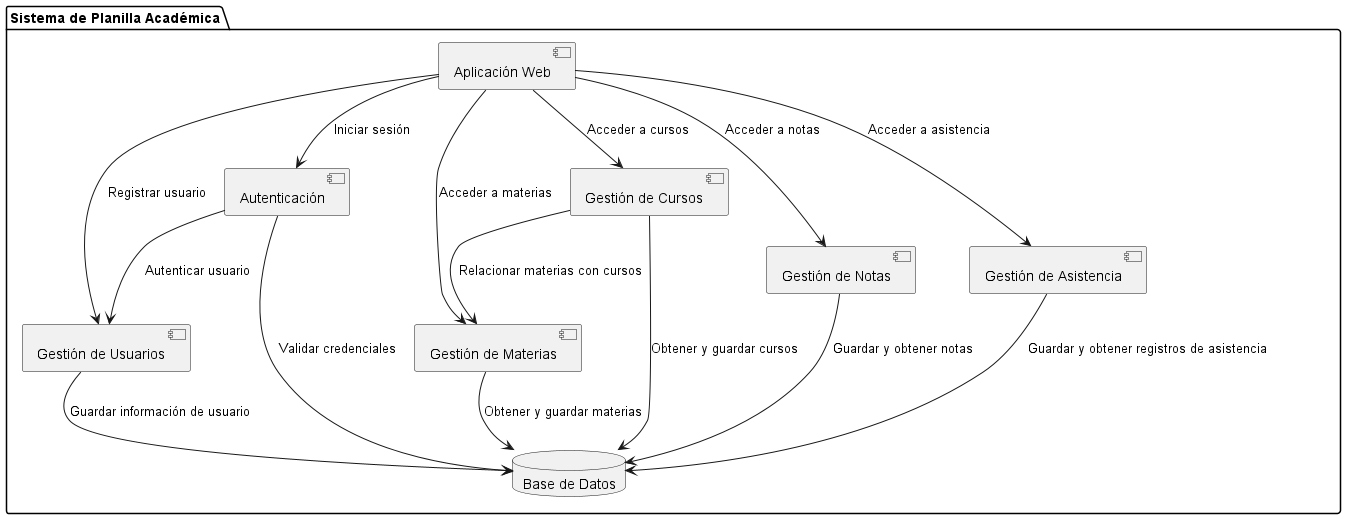

The diagram above was rendered by PlantUML. Its source (embedded in the PNG):
@startuml
package "Sistema de Planilla Académica" {
    [Aplicación Web] as AplicacionWeb

    component "Autenticación" as Auth
    component "Gestión de Usuarios" as GestionUsuarios
    component "Gestión de Cursos" as GestionCursos
    component "Gestión de Materias" as GestionMaterias
    component "Gestión de Notas" as GestionNotas
    component "Gestión de Asistencia" as GestionAsistencia

    database "Base de Datos" as BD
}

AplicacionWeb --> Auth : Iniciar sesión
Auth --> BD : Validar credenciales

Auth --> GestionUsuarios : Autenticar usuario
AplicacionWeb --> GestionUsuarios : Registrar usuario

GestionUsuarios --> BD : Guardar información de usuario

AplicacionWeb --> GestionCursos : Acceder a cursos
GestionCursos --> BD : Obtener y guardar cursos
GestionCursos --> GestionMaterias : Relacionar materias con cursos

AplicacionWeb --> GestionMaterias : Acceder a materias
GestionMaterias --> BD : Obtener y guardar materias

AplicacionWeb --> GestionNotas : Acceder a notas
GestionNotas --> BD : Guardar y obtener notas

AplicacionWeb --> GestionAsistencia : Acceder a asistencia
GestionAsistencia --> BD : Guardar y obtener registros de asistencia

@enduml